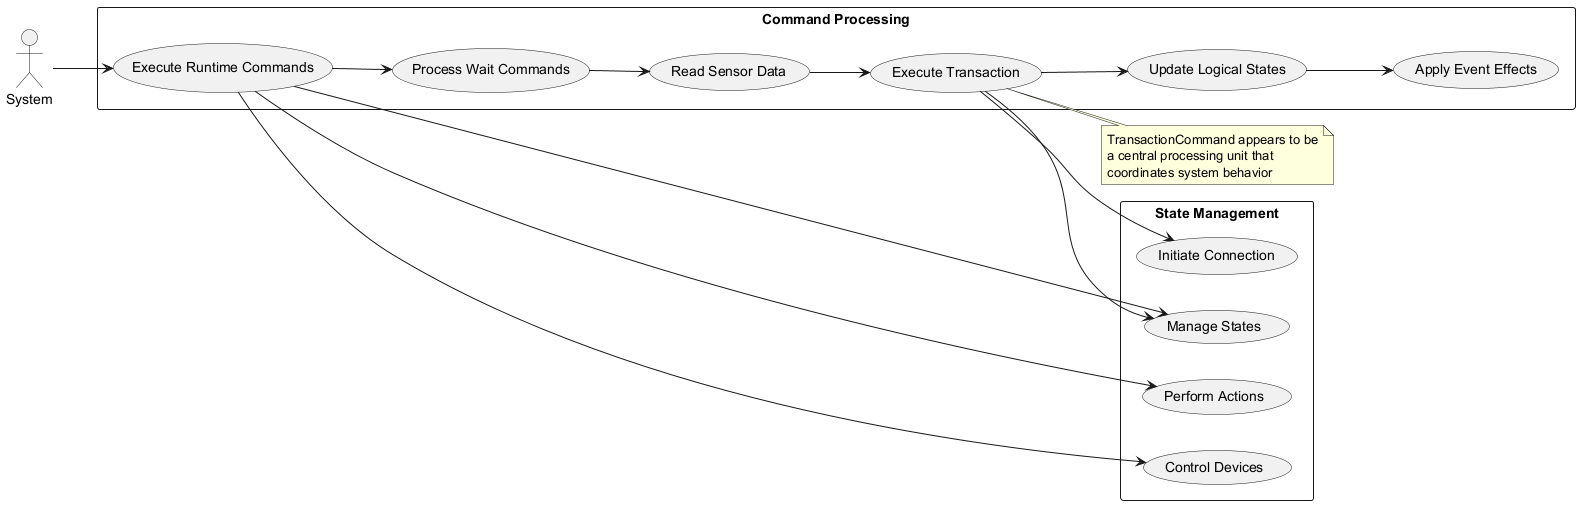

The diagram above was rendered by PlantUML. Its source (embedded in the PNG):
@startuml
left to right direction
actor "System" as sys

rectangle "Command Processing" {
  usecase "Execute Runtime Commands" as UC1
  usecase "Process Wait Commands" as UC2
  usecase "Read Sensor Data" as UC3
  usecase "Execute Transaction" as UC4
  usecase "Update Logical States" as UC5
  usecase "Apply Event Effects" as UC6
}

rectangle "State Management" {
  usecase "Manage States" as UC7
  usecase "Perform Actions" as UC8
  usecase "Control Devices" as UC9
  usecase "Initiate Connection" as UC10
}

sys --> UC1
UC1 --> UC2
UC2 --> UC3
UC3 --> UC4
UC4 --> UC5
UC5 --> UC6
UC1 --> UC7
UC1 --> UC8
UC1 --> UC9
UC4 --> UC7
UC4 --> UC10

note right of UC4
  TransactionCommand appears to be
  a central processing unit that
  coordinates system behavior
end note
@enduml